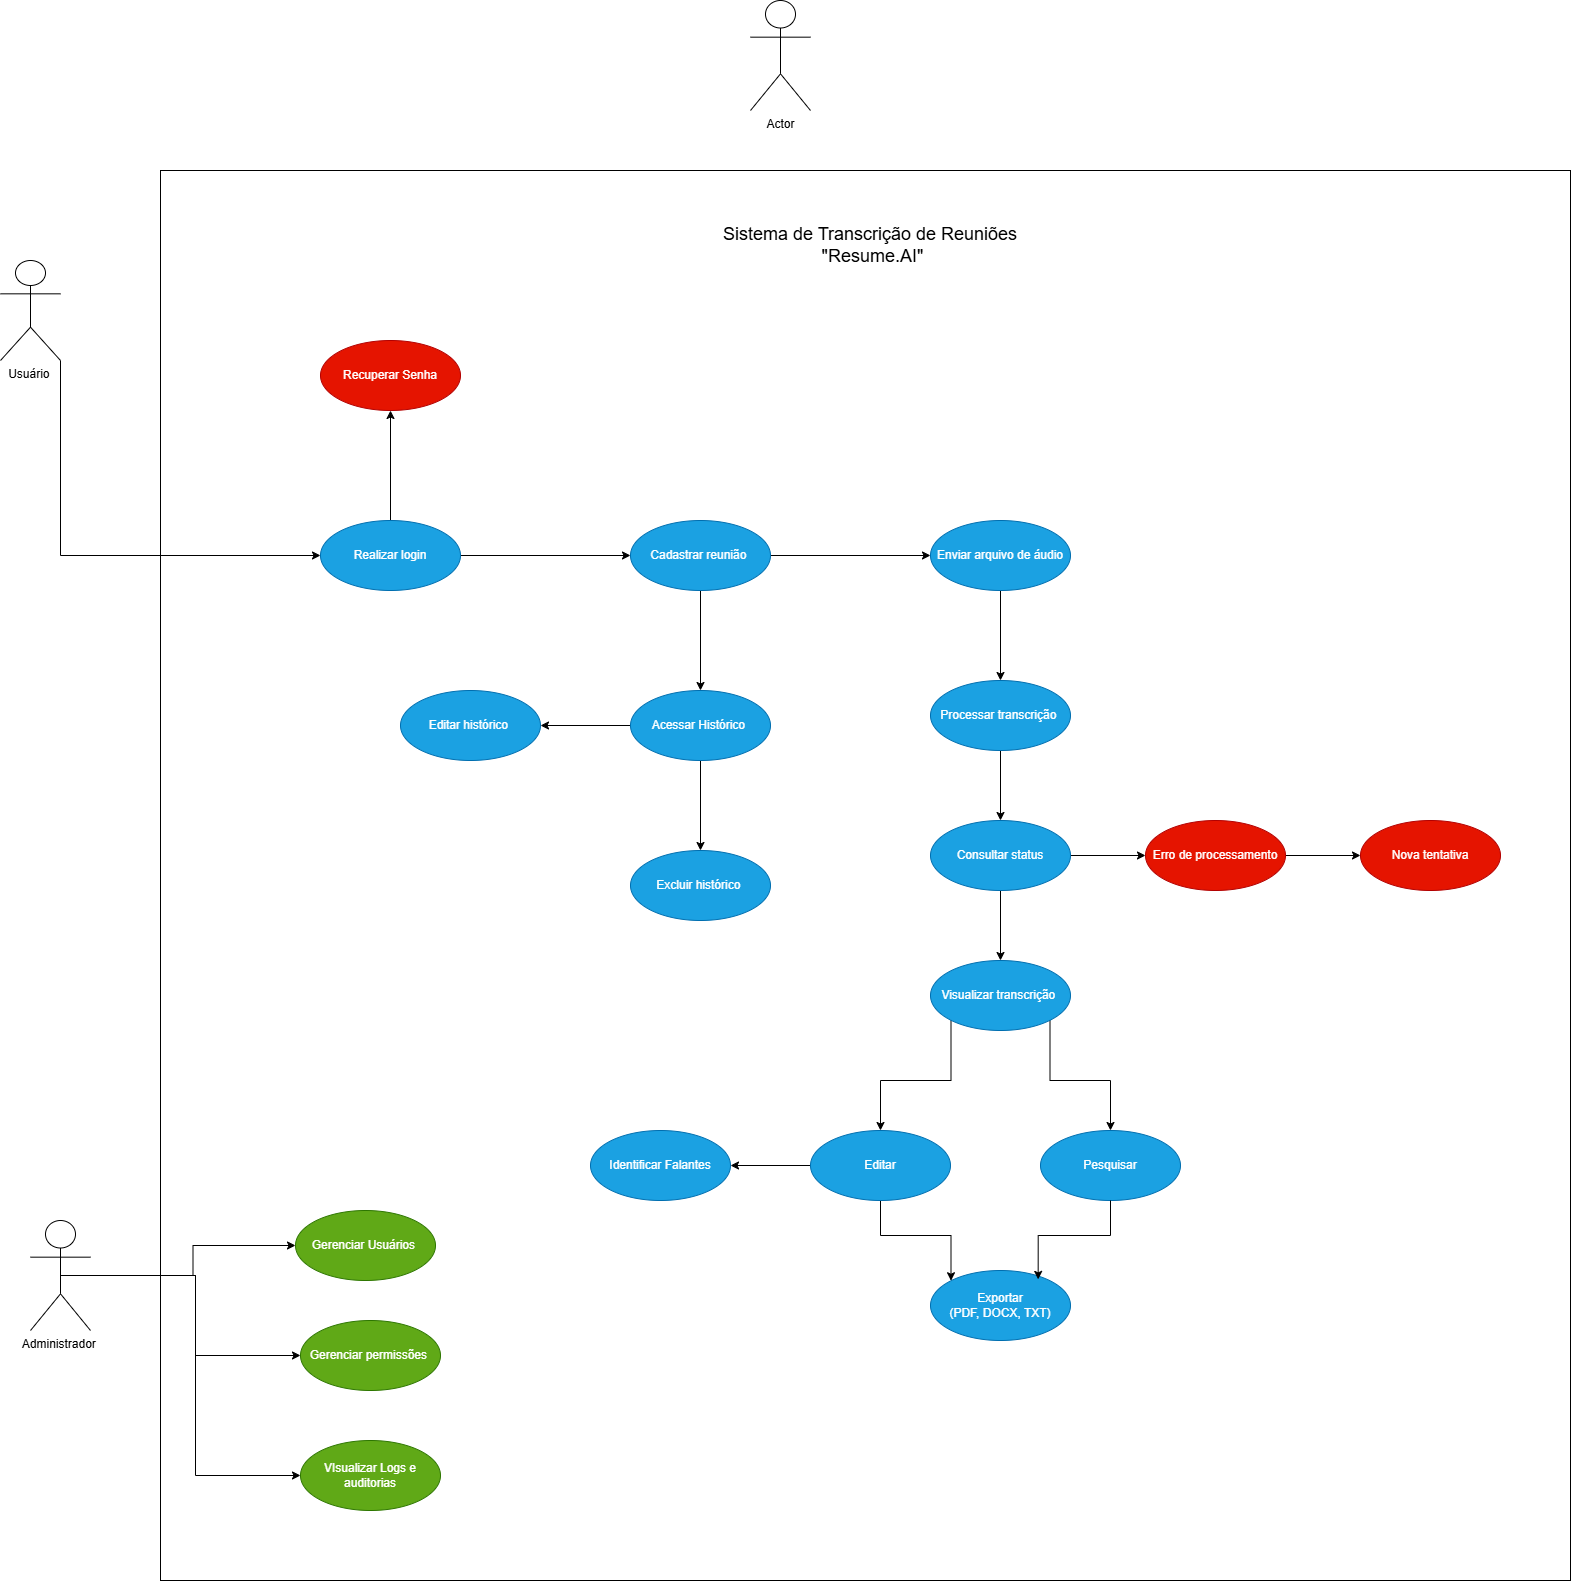

The diagram above was exported from draw.io. Its source (the exported page's mxGraphModel, read from the mxfile embedded in the PNG):
<mxGraphModel dx="3626" dy="3089" grid="1" gridSize="10" guides="1" tooltips="1" connect="1" arrows="1" fold="1" page="1" pageScale="1" pageWidth="850" pageHeight="1100" math="0" shadow="0">
  <root>
    <mxCell id="0" />
    <mxCell id="1" parent="0" />
    <mxCell id="FuNSoC1qmrol4Wz1bv2W-4" parent="1" style="whiteSpace=wrap;html=1;aspect=fixed;" value="" vertex="1">
      <mxGeometry height="1410" width="1410" x="220" y="20" as="geometry" />
    </mxCell>
    <mxCell id="FuNSoC1qmrol4Wz1bv2W-53" edge="1" parent="1" source="FuNSoC1qmrol4Wz1bv2W-2" style="edgeStyle=orthogonalEdgeStyle;rounded=0;orthogonalLoop=1;jettySize=auto;html=1;exitX=0.5;exitY=0.5;exitDx=0;exitDy=0;exitPerimeter=0;entryX=0;entryY=0.5;entryDx=0;entryDy=0;" target="FuNSoC1qmrol4Wz1bv2W-50">
      <mxGeometry relative="1" as="geometry" />
    </mxCell>
    <mxCell id="FuNSoC1qmrol4Wz1bv2W-54" edge="1" parent="1" source="FuNSoC1qmrol4Wz1bv2W-2" style="edgeStyle=orthogonalEdgeStyle;rounded=0;orthogonalLoop=1;jettySize=auto;html=1;exitX=0.5;exitY=0.5;exitDx=0;exitDy=0;exitPerimeter=0;entryX=0;entryY=0.5;entryDx=0;entryDy=0;" target="FuNSoC1qmrol4Wz1bv2W-51">
      <mxGeometry relative="1" as="geometry" />
    </mxCell>
    <mxCell id="FuNSoC1qmrol4Wz1bv2W-55" edge="1" parent="1" source="FuNSoC1qmrol4Wz1bv2W-2" style="edgeStyle=orthogonalEdgeStyle;rounded=0;orthogonalLoop=1;jettySize=auto;html=1;exitX=0.5;exitY=0.5;exitDx=0;exitDy=0;exitPerimeter=0;entryX=0;entryY=0.5;entryDx=0;entryDy=0;" target="FuNSoC1qmrol4Wz1bv2W-52">
      <mxGeometry relative="1" as="geometry" />
    </mxCell>
    <mxCell id="FuNSoC1qmrol4Wz1bv2W-2" parent="1" style="shape=umlActor;verticalLabelPosition=bottom;verticalAlign=top;html=1;" value="Administrador&amp;nbsp;" vertex="1">
      <mxGeometry height="110" width="60" x="90" y="1070" as="geometry" />
    </mxCell>
    <mxCell id="FuNSoC1qmrol4Wz1bv2W-43" edge="1" parent="1" source="FuNSoC1qmrol4Wz1bv2W-1" style="edgeStyle=orthogonalEdgeStyle;rounded=0;orthogonalLoop=1;jettySize=auto;html=1;exitX=1;exitY=1;exitDx=0;exitDy=0;exitPerimeter=0;entryX=0;entryY=0.5;entryDx=0;entryDy=0;" target="FuNSoC1qmrol4Wz1bv2W-14">
      <mxGeometry relative="1" as="geometry" />
    </mxCell>
    <mxCell id="FuNSoC1qmrol4Wz1bv2W-1" parent="1" style="shape=umlActor;verticalLabelPosition=bottom;verticalAlign=top;html=1;" value="Usuário&amp;nbsp;" vertex="1">
      <mxGeometry height="100" width="60" x="60" y="110" as="geometry" />
    </mxCell>
    <mxCell id="FuNSoC1qmrol4Wz1bv2W-3" parent="1" style="shape=umlActor;verticalLabelPosition=bottom;verticalAlign=top;html=1;" value="Actor" vertex="1">
      <mxGeometry height="110" width="60" x="810" y="-150" as="geometry" />
    </mxCell>
    <mxCell id="FuNSoC1qmrol4Wz1bv2W-26" edge="1" parent="1" source="FuNSoC1qmrol4Wz1bv2W-12" style="edgeStyle=orthogonalEdgeStyle;rounded=0;orthogonalLoop=1;jettySize=auto;html=1;exitX=1;exitY=0.5;exitDx=0;exitDy=0;entryX=0;entryY=0.5;entryDx=0;entryDy=0;" target="FuNSoC1qmrol4Wz1bv2W-13">
      <mxGeometry relative="1" as="geometry" />
    </mxCell>
    <mxCell id="FuNSoC1qmrol4Wz1bv2W-39" edge="1" parent="1" source="FuNSoC1qmrol4Wz1bv2W-12" style="edgeStyle=orthogonalEdgeStyle;rounded=0;orthogonalLoop=1;jettySize=auto;html=1;exitX=0.5;exitY=1;exitDx=0;exitDy=0;entryX=0.5;entryY=0;entryDx=0;entryDy=0;" target="FuNSoC1qmrol4Wz1bv2W-37">
      <mxGeometry relative="1" as="geometry" />
    </mxCell>
    <mxCell id="FuNSoC1qmrol4Wz1bv2W-12" parent="1" style="ellipse;whiteSpace=wrap;html=1;fillColor=#1ba1e2;fontColor=#ffffff;strokeColor=#006EAF;" value="Cadastrar reunião&amp;nbsp;" vertex="1">
      <mxGeometry height="70" width="140" x="690" y="370" as="geometry" />
    </mxCell>
    <mxCell id="FuNSoC1qmrol4Wz1bv2W-27" edge="1" parent="1" source="FuNSoC1qmrol4Wz1bv2W-13" style="edgeStyle=orthogonalEdgeStyle;rounded=0;orthogonalLoop=1;jettySize=auto;html=1;exitX=0.5;exitY=1;exitDx=0;exitDy=0;entryX=0.5;entryY=0;entryDx=0;entryDy=0;" target="FuNSoC1qmrol4Wz1bv2W-17">
      <mxGeometry relative="1" as="geometry" />
    </mxCell>
    <mxCell id="FuNSoC1qmrol4Wz1bv2W-13" parent="1" style="ellipse;whiteSpace=wrap;html=1;fillColor=#1ba1e2;fontColor=#ffffff;strokeColor=#006EAF;" value="Enviar arquivo de áudio" vertex="1">
      <mxGeometry height="70" width="140" x="990" y="370" as="geometry" />
    </mxCell>
    <mxCell id="FuNSoC1qmrol4Wz1bv2W-25" edge="1" parent="1" source="FuNSoC1qmrol4Wz1bv2W-14" style="edgeStyle=orthogonalEdgeStyle;rounded=0;orthogonalLoop=1;jettySize=auto;html=1;exitX=1;exitY=0.5;exitDx=0;exitDy=0;" target="FuNSoC1qmrol4Wz1bv2W-12">
      <mxGeometry relative="1" as="geometry" />
    </mxCell>
    <mxCell id="FuNSoC1qmrol4Wz1bv2W-45" edge="1" parent="1" source="FuNSoC1qmrol4Wz1bv2W-14" style="edgeStyle=orthogonalEdgeStyle;rounded=0;orthogonalLoop=1;jettySize=auto;html=1;exitX=0.5;exitY=0;exitDx=0;exitDy=0;entryX=0.5;entryY=1;entryDx=0;entryDy=0;" target="FuNSoC1qmrol4Wz1bv2W-44">
      <mxGeometry relative="1" as="geometry" />
    </mxCell>
    <mxCell id="FuNSoC1qmrol4Wz1bv2W-14" parent="1" style="ellipse;whiteSpace=wrap;html=1;fillColor=#1ba1e2;fontColor=#ffffff;strokeColor=#006EAF;" value="Realizar login" vertex="1">
      <mxGeometry height="70" width="140" x="380" y="370" as="geometry" />
    </mxCell>
    <mxCell id="FuNSoC1qmrol4Wz1bv2W-29" edge="1" parent="1" source="FuNSoC1qmrol4Wz1bv2W-15" style="edgeStyle=orthogonalEdgeStyle;rounded=0;orthogonalLoop=1;jettySize=auto;html=1;exitX=0.5;exitY=1;exitDx=0;exitDy=0;entryX=0.5;entryY=0;entryDx=0;entryDy=0;" target="FuNSoC1qmrol4Wz1bv2W-16">
      <mxGeometry relative="1" as="geometry" />
    </mxCell>
    <mxCell id="FuNSoC1qmrol4Wz1bv2W-59" edge="1" parent="1" source="FuNSoC1qmrol4Wz1bv2W-15" style="edgeStyle=orthogonalEdgeStyle;rounded=0;orthogonalLoop=1;jettySize=auto;html=1;exitX=1;exitY=0.5;exitDx=0;exitDy=0;entryX=0;entryY=0.5;entryDx=0;entryDy=0;" target="FuNSoC1qmrol4Wz1bv2W-57">
      <mxGeometry relative="1" as="geometry" />
    </mxCell>
    <mxCell id="FuNSoC1qmrol4Wz1bv2W-15" parent="1" style="ellipse;whiteSpace=wrap;html=1;fillColor=#1ba1e2;fontColor=#ffffff;strokeColor=#006EAF;" value="Consultar status" vertex="1">
      <mxGeometry height="70" width="140" x="990" y="670" as="geometry" />
    </mxCell>
    <mxCell id="FuNSoC1qmrol4Wz1bv2W-30" edge="1" parent="1" source="FuNSoC1qmrol4Wz1bv2W-16" style="edgeStyle=orthogonalEdgeStyle;rounded=0;orthogonalLoop=1;jettySize=auto;html=1;exitX=0;exitY=1;exitDx=0;exitDy=0;entryX=0.5;entryY=0;entryDx=0;entryDy=0;" target="FuNSoC1qmrol4Wz1bv2W-18">
      <mxGeometry relative="1" as="geometry" />
    </mxCell>
    <mxCell id="FuNSoC1qmrol4Wz1bv2W-31" edge="1" parent="1" source="FuNSoC1qmrol4Wz1bv2W-16" style="edgeStyle=orthogonalEdgeStyle;rounded=0;orthogonalLoop=1;jettySize=auto;html=1;exitX=1;exitY=1;exitDx=0;exitDy=0;entryX=0.5;entryY=0;entryDx=0;entryDy=0;" target="FuNSoC1qmrol4Wz1bv2W-20">
      <mxGeometry relative="1" as="geometry" />
    </mxCell>
    <mxCell id="FuNSoC1qmrol4Wz1bv2W-16" parent="1" style="ellipse;whiteSpace=wrap;html=1;fillColor=#1ba1e2;fontColor=#ffffff;strokeColor=#006EAF;" value="Visualizar transcrição&amp;nbsp;" vertex="1">
      <mxGeometry height="70" width="140" x="990" y="810" as="geometry" />
    </mxCell>
    <mxCell id="FuNSoC1qmrol4Wz1bv2W-28" edge="1" parent="1" source="FuNSoC1qmrol4Wz1bv2W-17" style="edgeStyle=orthogonalEdgeStyle;rounded=0;orthogonalLoop=1;jettySize=auto;html=1;exitX=0.5;exitY=1;exitDx=0;exitDy=0;entryX=0.5;entryY=0;entryDx=0;entryDy=0;" target="FuNSoC1qmrol4Wz1bv2W-15">
      <mxGeometry relative="1" as="geometry" />
    </mxCell>
    <mxCell id="FuNSoC1qmrol4Wz1bv2W-17" parent="1" style="ellipse;whiteSpace=wrap;html=1;fillColor=#1ba1e2;fontColor=#ffffff;strokeColor=#006EAF;" value="Processar transcrição&amp;nbsp;" vertex="1">
      <mxGeometry height="70" width="140" x="990" y="530" as="geometry" />
    </mxCell>
    <mxCell id="FuNSoC1qmrol4Wz1bv2W-32" edge="1" parent="1" source="FuNSoC1qmrol4Wz1bv2W-18" style="edgeStyle=orthogonalEdgeStyle;rounded=0;orthogonalLoop=1;jettySize=auto;html=1;exitX=0.5;exitY=1;exitDx=0;exitDy=0;entryX=0;entryY=0;entryDx=0;entryDy=0;" target="FuNSoC1qmrol4Wz1bv2W-19">
      <mxGeometry relative="1" as="geometry" />
    </mxCell>
    <mxCell id="FuNSoC1qmrol4Wz1bv2W-47" edge="1" parent="1" source="FuNSoC1qmrol4Wz1bv2W-18" style="edgeStyle=orthogonalEdgeStyle;rounded=0;orthogonalLoop=1;jettySize=auto;html=1;exitX=0;exitY=0.5;exitDx=0;exitDy=0;entryX=1;entryY=0.5;entryDx=0;entryDy=0;" target="FuNSoC1qmrol4Wz1bv2W-46">
      <mxGeometry relative="1" as="geometry" />
    </mxCell>
    <mxCell id="FuNSoC1qmrol4Wz1bv2W-18" parent="1" style="ellipse;whiteSpace=wrap;html=1;fillColor=#1ba1e2;fontColor=#ffffff;strokeColor=#006EAF;" value="Editar" vertex="1">
      <mxGeometry height="70" width="140" x="870" y="980" as="geometry" />
    </mxCell>
    <mxCell id="FuNSoC1qmrol4Wz1bv2W-19" parent="1" style="ellipse;whiteSpace=wrap;html=1;fillColor=#1ba1e2;fontColor=#ffffff;strokeColor=#006EAF;" value="Exportar&lt;div&gt;(PDF, DOCX, TXT)&lt;/div&gt;" vertex="1">
      <mxGeometry height="70" width="140" x="990" y="1120" as="geometry" />
    </mxCell>
    <mxCell id="FuNSoC1qmrol4Wz1bv2W-20" parent="1" style="ellipse;whiteSpace=wrap;html=1;fillColor=#1ba1e2;fontColor=#ffffff;strokeColor=#006EAF;" value="Pesquisar" vertex="1">
      <mxGeometry height="70" width="140" x="1100" y="980" as="geometry" />
    </mxCell>
    <mxCell id="FuNSoC1qmrol4Wz1bv2W-33" edge="1" parent="1" source="FuNSoC1qmrol4Wz1bv2W-20" style="edgeStyle=orthogonalEdgeStyle;rounded=0;orthogonalLoop=1;jettySize=auto;html=1;exitX=0.5;exitY=1;exitDx=0;exitDy=0;entryX=0.769;entryY=0.127;entryDx=0;entryDy=0;entryPerimeter=0;" target="FuNSoC1qmrol4Wz1bv2W-19">
      <mxGeometry relative="1" as="geometry" />
    </mxCell>
    <mxCell id="FuNSoC1qmrol4Wz1bv2W-34" parent="1" style="text;html=1;whiteSpace=wrap;strokeColor=none;fillColor=none;align=center;verticalAlign=middle;rounded=0;" value="&lt;font style=&quot;font-size: 18px;&quot;&gt;Sistema de Transcrição de Reuniões&lt;/font&gt;&lt;div&gt;&lt;font style=&quot;font-size: 18px;&quot;&gt;&amp;nbsp;&quot;Resume.AI&quot;&lt;/font&gt;&lt;/div&gt;" vertex="1">
      <mxGeometry height="70" width="300" x="780" y="60" as="geometry" />
    </mxCell>
    <mxCell id="FuNSoC1qmrol4Wz1bv2W-35" parent="1" style="ellipse;whiteSpace=wrap;html=1;fillColor=#1ba1e2;fontColor=#ffffff;strokeColor=#006EAF;" value="Editar histórico&amp;nbsp;" vertex="1">
      <mxGeometry height="70" width="140" x="460" y="540" as="geometry" />
    </mxCell>
    <mxCell id="FuNSoC1qmrol4Wz1bv2W-36" parent="1" style="ellipse;whiteSpace=wrap;html=1;fillColor=#1ba1e2;fontColor=#ffffff;strokeColor=#006EAF;" value="Excluir histórico&amp;nbsp;" vertex="1">
      <mxGeometry height="70" width="140" x="690" y="700" as="geometry" />
    </mxCell>
    <mxCell id="FuNSoC1qmrol4Wz1bv2W-41" edge="1" parent="1" source="FuNSoC1qmrol4Wz1bv2W-37" style="edgeStyle=orthogonalEdgeStyle;rounded=0;orthogonalLoop=1;jettySize=auto;html=1;exitX=0.5;exitY=1;exitDx=0;exitDy=0;entryX=0.5;entryY=0;entryDx=0;entryDy=0;" target="FuNSoC1qmrol4Wz1bv2W-36">
      <mxGeometry relative="1" as="geometry" />
    </mxCell>
    <mxCell id="FuNSoC1qmrol4Wz1bv2W-42" edge="1" parent="1" source="FuNSoC1qmrol4Wz1bv2W-37" style="edgeStyle=orthogonalEdgeStyle;rounded=0;orthogonalLoop=1;jettySize=auto;html=1;exitX=0;exitY=0.5;exitDx=0;exitDy=0;" target="FuNSoC1qmrol4Wz1bv2W-35">
      <mxGeometry relative="1" as="geometry" />
    </mxCell>
    <mxCell id="FuNSoC1qmrol4Wz1bv2W-37" parent="1" style="ellipse;whiteSpace=wrap;html=1;fillColor=#1ba1e2;fontColor=#ffffff;strokeColor=#006EAF;" value="Acessar Histórico&amp;nbsp;" vertex="1">
      <mxGeometry height="70" width="140" x="690" y="540" as="geometry" />
    </mxCell>
    <mxCell id="FuNSoC1qmrol4Wz1bv2W-44" parent="1" style="ellipse;whiteSpace=wrap;html=1;fillColor=#e51400;fontColor=#ffffff;strokeColor=#B20000;" value="Recuperar Senha" vertex="1">
      <mxGeometry height="70" width="140" x="380" y="190" as="geometry" />
    </mxCell>
    <mxCell id="FuNSoC1qmrol4Wz1bv2W-46" parent="1" style="ellipse;whiteSpace=wrap;html=1;fillColor=#1ba1e2;fontColor=#ffffff;strokeColor=#006EAF;" value="Identificar Falantes" vertex="1">
      <mxGeometry height="70" width="140" x="650" y="980" as="geometry" />
    </mxCell>
    <mxCell id="FuNSoC1qmrol4Wz1bv2W-50" parent="1" style="ellipse;whiteSpace=wrap;html=1;fillColor=#60a917;fontColor=#ffffff;strokeColor=#2D7600;" value="Gerenciar Usuários&amp;nbsp;" vertex="1">
      <mxGeometry height="70" width="140" x="355" y="1060" as="geometry" />
    </mxCell>
    <mxCell id="FuNSoC1qmrol4Wz1bv2W-51" parent="1" style="ellipse;whiteSpace=wrap;html=1;fillColor=#60a917;fontColor=#ffffff;strokeColor=#2D7600;" value="Gerenciar permissões&amp;nbsp;" vertex="1">
      <mxGeometry height="70" width="140" x="360" y="1170" as="geometry" />
    </mxCell>
    <mxCell id="FuNSoC1qmrol4Wz1bv2W-52" parent="1" style="ellipse;whiteSpace=wrap;html=1;fillColor=#60a917;fontColor=#ffffff;strokeColor=#2D7600;" value="VIsualizar Logs e auditorias" vertex="1">
      <mxGeometry height="70" width="140" x="360" y="1290" as="geometry" />
    </mxCell>
    <mxCell id="FuNSoC1qmrol4Wz1bv2W-60" edge="1" parent="1" source="FuNSoC1qmrol4Wz1bv2W-57" style="edgeStyle=orthogonalEdgeStyle;rounded=0;orthogonalLoop=1;jettySize=auto;html=1;exitX=1;exitY=0.5;exitDx=0;exitDy=0;" target="FuNSoC1qmrol4Wz1bv2W-58">
      <mxGeometry relative="1" as="geometry" />
    </mxCell>
    <mxCell id="FuNSoC1qmrol4Wz1bv2W-57" parent="1" style="ellipse;whiteSpace=wrap;html=1;fillColor=#e51400;strokeColor=#B20000;fontColor=#ffffff;" value="Erro de processamento" vertex="1">
      <mxGeometry height="70" width="140" x="1205" y="670" as="geometry" />
    </mxCell>
    <mxCell id="FuNSoC1qmrol4Wz1bv2W-58" parent="1" style="ellipse;whiteSpace=wrap;html=1;fillColor=#e51400;fontColor=#ffffff;strokeColor=#B20000;" value="Nova tentativa" vertex="1">
      <mxGeometry height="70" width="140" x="1420" y="670" as="geometry" />
    </mxCell>
  </root>
</mxGraphModel>